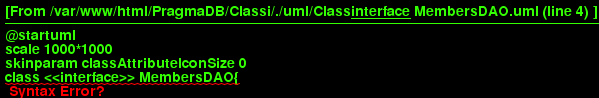

The diagram above was rendered by PlantUML. Its source (embedded in the PNG):
@startuml
scale 1000*1000
skinparam classAttributeIconSize 0
class <<interface>> MembersDAO{
__
+ addMember(member : Member) : ErrorObservable
+ removeMember(id : String) : ErrorObservable
+ updateMember(member : Member) : ErrorObservable
+ getMemberList() : MemberObservable
+ getMember(id : String) : MemberObservable
__

}
hide circle
@enduml